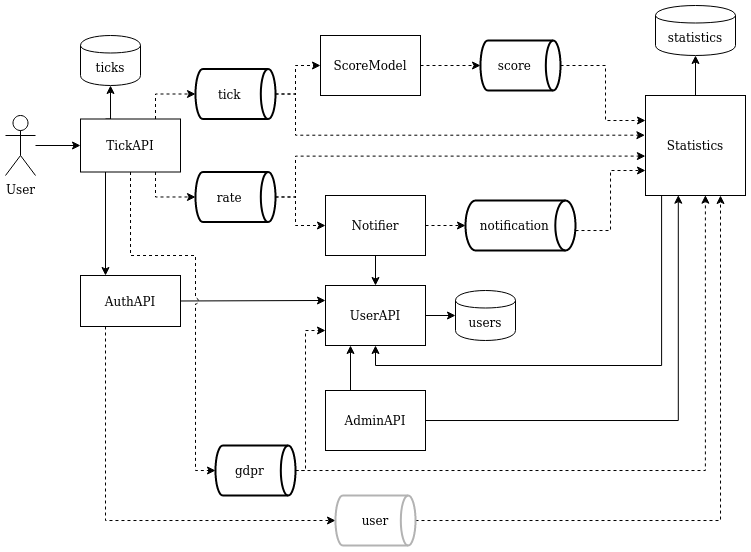

The diagram above was exported from draw.io. Its source (the exported page's mxGraphModel, read from the mxfile embedded in the PNG):
<mxGraphModel dx="1178" dy="644" grid="1" gridSize="10" guides="1" tooltips="1" connect="1" arrows="1" fold="1" page="1" pageScale="1" pageWidth="850" pageHeight="1100" math="0" shadow="0">
  <root>
    <mxCell id="0" />
    <mxCell id="1" parent="0" />
    <mxCell id="IEIjysA2StUqeWLT_mkF-5" style="edgeStyle=orthogonalEdgeStyle;rounded=0;orthogonalLoop=1;jettySize=auto;html=1;entryX=0;entryY=0.5;entryDx=0;entryDy=0;" parent="1" source="IEIjysA2StUqeWLT_mkF-1" target="IEIjysA2StUqeWLT_mkF-3" edge="1">
      <mxGeometry relative="1" as="geometry">
        <mxPoint x="185" y="120" as="targetPoint" />
      </mxGeometry>
    </mxCell>
    <mxCell id="IEIjysA2StUqeWLT_mkF-1" value="User" style="shape=umlActor;verticalLabelPosition=bottom;labelBackgroundColor=#ffffff;verticalAlign=top;html=1;outlineConnect=0;" parent="1" vertex="1">
      <mxGeometry x="60" y="140" width="30" height="60" as="geometry" />
    </mxCell>
    <mxCell id="IEIjysA2StUqeWLT_mkF-7" style="edgeStyle=orthogonalEdgeStyle;rounded=0;orthogonalLoop=1;jettySize=auto;html=1;entryX=0;entryY=0.5;entryDx=0;entryDy=0;entryPerimeter=0;exitX=0.75;exitY=0;exitDx=0;exitDy=0;dashed=1;" parent="1" source="IEIjysA2StUqeWLT_mkF-3" target="IEIjysA2StUqeWLT_mkF-4" edge="1">
      <mxGeometry relative="1" as="geometry" />
    </mxCell>
    <mxCell id="IEIjysA2StUqeWLT_mkF-8" style="edgeStyle=orthogonalEdgeStyle;rounded=0;orthogonalLoop=1;jettySize=auto;html=1;entryX=0;entryY=0.5;entryDx=0;entryDy=0;entryPerimeter=0;exitX=0.75;exitY=1;exitDx=0;exitDy=0;dashed=1;" parent="1" source="IEIjysA2StUqeWLT_mkF-3" target="IEIjysA2StUqeWLT_mkF-6" edge="1">
      <mxGeometry relative="1" as="geometry" />
    </mxCell>
    <mxCell id="IEIjysA2StUqeWLT_mkF-35" style="edgeStyle=orthogonalEdgeStyle;rounded=0;orthogonalLoop=1;jettySize=auto;html=1;exitX=0.25;exitY=0;exitDx=0;exitDy=0;entryX=0.5;entryY=1;entryDx=0;entryDy=0;" parent="1" source="IEIjysA2StUqeWLT_mkF-3" target="IEIjysA2StUqeWLT_mkF-34" edge="1">
      <mxGeometry relative="1" as="geometry" />
    </mxCell>
    <mxCell id="apMDoxWNtD7e5_gHBsgs-4" style="edgeStyle=orthogonalEdgeStyle;rounded=0;orthogonalLoop=1;jettySize=auto;html=1;exitX=0.25;exitY=1;exitDx=0;exitDy=0;entryX=0.25;entryY=0;entryDx=0;entryDy=0;" parent="1" source="IEIjysA2StUqeWLT_mkF-3" target="apMDoxWNtD7e5_gHBsgs-3" edge="1">
      <mxGeometry relative="1" as="geometry" />
    </mxCell>
    <mxCell id="IEIjysA2StUqeWLT_mkF-3" value="TickAPI" style="rounded=0;whiteSpace=wrap;html=1;" parent="1" vertex="1">
      <mxGeometry x="135" y="143.5" width="100" height="53" as="geometry" />
    </mxCell>
    <mxCell id="IEIjysA2StUqeWLT_mkF-12" style="edgeStyle=orthogonalEdgeStyle;rounded=0;orthogonalLoop=1;jettySize=auto;html=1;entryX=0;entryY=0.5;entryDx=0;entryDy=0;dashed=1;" parent="1" source="IEIjysA2StUqeWLT_mkF-4" target="IEIjysA2StUqeWLT_mkF-11" edge="1">
      <mxGeometry relative="1" as="geometry">
        <Array as="points">
          <mxPoint x="350" y="119" />
          <mxPoint x="350" y="90" />
        </Array>
      </mxGeometry>
    </mxCell>
    <mxCell id="IEIjysA2StUqeWLT_mkF-14" style="edgeStyle=orthogonalEdgeStyle;rounded=0;orthogonalLoop=1;jettySize=auto;html=1;entryX=0;entryY=0.25;entryDx=0;entryDy=0;dashed=1;exitX=1;exitY=0.5;exitDx=0;exitDy=0;exitPerimeter=0;" parent="1" source="IEIjysA2StUqeWLT_mkF-15" target="IEIjysA2StUqeWLT_mkF-13" edge="1">
      <mxGeometry relative="1" as="geometry">
        <Array as="points">
          <mxPoint x="660" y="90" />
          <mxPoint x="660" y="145" />
        </Array>
      </mxGeometry>
    </mxCell>
    <mxCell id="IEIjysA2StUqeWLT_mkF-45" style="edgeStyle=orthogonalEdgeStyle;rounded=0;orthogonalLoop=1;jettySize=auto;html=1;entryX=-0.006;entryY=0.397;entryDx=0;entryDy=0;dashed=1;endArrow=classic;endFill=1;exitX=1;exitY=0.5;exitDx=0;exitDy=0;exitPerimeter=0;entryPerimeter=0;" parent="1" source="IEIjysA2StUqeWLT_mkF-4" target="IEIjysA2StUqeWLT_mkF-13" edge="1">
      <mxGeometry relative="1" as="geometry">
        <Array as="points">
          <mxPoint x="350" y="119" />
          <mxPoint x="350" y="160" />
        </Array>
      </mxGeometry>
    </mxCell>
    <mxCell id="IEIjysA2StUqeWLT_mkF-4" value="tick&amp;nbsp;&amp;nbsp;&amp;nbsp; " style="strokeWidth=2;html=1;shape=mxgraph.flowchart.direct_data;whiteSpace=wrap;" parent="1" vertex="1">
      <mxGeometry x="250" y="93.5" width="80" height="50" as="geometry" />
    </mxCell>
    <mxCell id="IEIjysA2StUqeWLT_mkF-23" style="edgeStyle=orthogonalEdgeStyle;rounded=0;orthogonalLoop=1;jettySize=auto;html=1;entryX=-0.001;entryY=0.606;entryDx=0;entryDy=0;dashed=1;exitX=1;exitY=0.5;exitDx=0;exitDy=0;exitPerimeter=0;entryPerimeter=0;" parent="1" source="IEIjysA2StUqeWLT_mkF-6" target="IEIjysA2StUqeWLT_mkF-13" edge="1">
      <mxGeometry relative="1" as="geometry">
        <Array as="points">
          <mxPoint x="350" y="222" />
          <mxPoint x="350" y="181" />
        </Array>
      </mxGeometry>
    </mxCell>
    <mxCell id="IEIjysA2StUqeWLT_mkF-38" style="edgeStyle=orthogonalEdgeStyle;rounded=0;orthogonalLoop=1;jettySize=auto;html=1;entryX=0;entryY=0.5;entryDx=0;entryDy=0;endArrow=classic;endFill=1;dashed=1;" parent="1" source="IEIjysA2StUqeWLT_mkF-6" target="IEIjysA2StUqeWLT_mkF-37" edge="1">
      <mxGeometry relative="1" as="geometry">
        <Array as="points">
          <mxPoint x="350" y="222" />
          <mxPoint x="350" y="250" />
        </Array>
      </mxGeometry>
    </mxCell>
    <mxCell id="IEIjysA2StUqeWLT_mkF-6" value="rate&amp;nbsp;&amp;nbsp;&amp;nbsp; " style="strokeWidth=2;html=1;shape=mxgraph.flowchart.direct_data;whiteSpace=wrap;" parent="1" vertex="1">
      <mxGeometry x="250" y="196.5" width="80" height="50" as="geometry" />
    </mxCell>
    <mxCell id="IEIjysA2StUqeWLT_mkF-16" style="edgeStyle=orthogonalEdgeStyle;rounded=0;orthogonalLoop=1;jettySize=auto;html=1;entryX=0;entryY=0.5;entryDx=0;entryDy=0;entryPerimeter=0;dashed=1;" parent="1" source="IEIjysA2StUqeWLT_mkF-11" target="IEIjysA2StUqeWLT_mkF-15" edge="1">
      <mxGeometry relative="1" as="geometry" />
    </mxCell>
    <mxCell id="IEIjysA2StUqeWLT_mkF-29" style="edgeStyle=orthogonalEdgeStyle;rounded=0;orthogonalLoop=1;jettySize=auto;html=1;entryX=0.5;entryY=1;entryDx=0;entryDy=0;exitX=0.5;exitY=0;exitDx=0;exitDy=0;" parent="1" source="IEIjysA2StUqeWLT_mkF-13" target="IEIjysA2StUqeWLT_mkF-27" edge="1">
      <mxGeometry relative="1" as="geometry" />
    </mxCell>
    <mxCell id="IEIjysA2StUqeWLT_mkF-36" style="edgeStyle=orthogonalEdgeStyle;rounded=0;orthogonalLoop=1;jettySize=auto;html=1;entryX=0.5;entryY=1;entryDx=0;entryDy=0;endArrow=classic;endFill=1;exitX=0.161;exitY=1.001;exitDx=0;exitDy=0;exitPerimeter=0;" parent="1" source="IEIjysA2StUqeWLT_mkF-13" target="IEIjysA2StUqeWLT_mkF-21" edge="1">
      <mxGeometry relative="1" as="geometry" />
    </mxCell>
    <mxCell id="IEIjysA2StUqeWLT_mkF-13" value="Statistics" style="rounded=0;whiteSpace=wrap;html=1;" parent="1" vertex="1">
      <mxGeometry x="700" y="120" width="100" height="100" as="geometry" />
    </mxCell>
    <mxCell id="IEIjysA2StUqeWLT_mkF-26" style="edgeStyle=orthogonalEdgeStyle;rounded=0;orthogonalLoop=1;jettySize=auto;html=1;entryX=0;entryY=0.5;entryDx=0;entryDy=0;" parent="1" source="IEIjysA2StUqeWLT_mkF-21" target="IEIjysA2StUqeWLT_mkF-25" edge="1">
      <mxGeometry relative="1" as="geometry" />
    </mxCell>
    <mxCell id="IEIjysA2StUqeWLT_mkF-21" value="UserAPI" style="rounded=0;whiteSpace=wrap;html=1;" parent="1" vertex="1">
      <mxGeometry x="380" y="310" width="100" height="60" as="geometry" />
    </mxCell>
    <mxCell id="IEIjysA2StUqeWLT_mkF-25" value="users" style="shape=cylinder;whiteSpace=wrap;html=1;boundedLbl=1;backgroundOutline=1;" parent="1" vertex="1">
      <mxGeometry x="510" y="315" width="60" height="50" as="geometry" />
    </mxCell>
    <mxCell id="IEIjysA2StUqeWLT_mkF-27" value="statistics" style="shape=cylinder;whiteSpace=wrap;html=1;boundedLbl=1;backgroundOutline=1;" parent="1" vertex="1">
      <mxGeometry x="710" y="30" width="80" height="50" as="geometry" />
    </mxCell>
    <mxCell id="IEIjysA2StUqeWLT_mkF-34" value="ticks" style="shape=cylinder;whiteSpace=wrap;html=1;boundedLbl=1;backgroundOutline=1;shadow=0;fillColor=#FFFFFF;" parent="1" vertex="1">
      <mxGeometry x="135" y="60" width="60" height="50" as="geometry" />
    </mxCell>
    <mxCell id="IEIjysA2StUqeWLT_mkF-41" style="edgeStyle=orthogonalEdgeStyle;rounded=0;orthogonalLoop=1;jettySize=auto;html=1;entryX=0;entryY=0.5;entryDx=0;entryDy=0;entryPerimeter=0;dashed=1;endArrow=classic;endFill=1;" parent="1" source="IEIjysA2StUqeWLT_mkF-37" target="IEIjysA2StUqeWLT_mkF-40" edge="1">
      <mxGeometry relative="1" as="geometry" />
    </mxCell>
    <mxCell id="IEIjysA2StUqeWLT_mkF-47" style="edgeStyle=orthogonalEdgeStyle;rounded=0;orthogonalLoop=1;jettySize=auto;html=1;entryX=0.5;entryY=0;entryDx=0;entryDy=0;endArrow=classic;endFill=1;exitX=0.5;exitY=1;exitDx=0;exitDy=0;" parent="1" source="IEIjysA2StUqeWLT_mkF-37" target="IEIjysA2StUqeWLT_mkF-21" edge="1">
      <mxGeometry relative="1" as="geometry" />
    </mxCell>
    <mxCell id="IEIjysA2StUqeWLT_mkF-37" value="Notifier" style="rounded=0;whiteSpace=wrap;html=1;shadow=0;fillColor=#FFFFFF;" parent="1" vertex="1">
      <mxGeometry x="380" y="220" width="100" height="60" as="geometry" />
    </mxCell>
    <mxCell id="IEIjysA2StUqeWLT_mkF-46" style="edgeStyle=orthogonalEdgeStyle;rounded=0;orthogonalLoop=1;jettySize=auto;html=1;entryX=0;entryY=0.75;entryDx=0;entryDy=0;dashed=1;endArrow=classic;endFill=1;" parent="1" source="IEIjysA2StUqeWLT_mkF-40" target="IEIjysA2StUqeWLT_mkF-13" edge="1">
      <mxGeometry relative="1" as="geometry">
        <Array as="points">
          <mxPoint x="665" y="255" />
          <mxPoint x="665" y="195" />
        </Array>
      </mxGeometry>
    </mxCell>
    <mxCell id="IEIjysA2StUqeWLT_mkF-40" value="notification&amp;nbsp;&amp;nbsp;&amp;nbsp; " style="strokeWidth=2;html=1;shape=mxgraph.flowchart.direct_data;whiteSpace=wrap;" parent="1" vertex="1">
      <mxGeometry x="520" y="225" width="110" height="50" as="geometry" />
    </mxCell>
    <mxCell id="IEIjysA2StUqeWLT_mkF-11" value="ScoreModel" style="rounded=0;whiteSpace=wrap;html=1;" parent="1" vertex="1">
      <mxGeometry x="375" y="60" width="100" height="60" as="geometry" />
    </mxCell>
    <mxCell id="IEIjysA2StUqeWLT_mkF-15" value="score&amp;nbsp;&amp;nbsp;&amp;nbsp; " style="strokeWidth=2;html=1;shape=mxgraph.flowchart.direct_data;whiteSpace=wrap;" parent="1" vertex="1">
      <mxGeometry x="535" y="65" width="80" height="50" as="geometry" />
    </mxCell>
    <mxCell id="apMDoxWNtD7e5_gHBsgs-5" style="edgeStyle=orthogonalEdgeStyle;rounded=0;orthogonalLoop=1;jettySize=auto;html=1;entryX=0;entryY=0.25;entryDx=0;entryDy=0;jumpStyle=arc;" parent="1" source="apMDoxWNtD7e5_gHBsgs-3" target="IEIjysA2StUqeWLT_mkF-21" edge="1">
      <mxGeometry relative="1" as="geometry" />
    </mxCell>
    <mxCell id="apMDoxWNtD7e5_gHBsgs-9" style="edgeStyle=orthogonalEdgeStyle;rounded=0;orthogonalLoop=1;jettySize=auto;html=1;entryX=0;entryY=0.5;entryDx=0;entryDy=0;entryPerimeter=0;exitX=0.25;exitY=1;exitDx=0;exitDy=0;dashed=1;" parent="1" source="apMDoxWNtD7e5_gHBsgs-3" target="apMDoxWNtD7e5_gHBsgs-7" edge="1">
      <mxGeometry relative="1" as="geometry" />
    </mxCell>
    <mxCell id="apMDoxWNtD7e5_gHBsgs-3" value="AuthAPI" style="rounded=0;whiteSpace=wrap;html=1;" parent="1" vertex="1">
      <mxGeometry x="135" y="300" width="100" height="51" as="geometry" />
    </mxCell>
    <mxCell id="apMDoxWNtD7e5_gHBsgs-10" style="edgeStyle=orthogonalEdgeStyle;rounded=0;orthogonalLoop=1;jettySize=auto;html=1;entryX=0.75;entryY=1;entryDx=0;entryDy=0;dashed=1;" parent="1" source="apMDoxWNtD7e5_gHBsgs-7" target="IEIjysA2StUqeWLT_mkF-13" edge="1">
      <mxGeometry relative="1" as="geometry" />
    </mxCell>
    <mxCell id="apMDoxWNtD7e5_gHBsgs-7" value="user" style="strokeWidth=2;html=1;shape=mxgraph.flowchart.direct_data;whiteSpace=wrap;strokeColor=#B3B3B3;" parent="1" vertex="1">
      <mxGeometry x="390" y="520" width="80" height="50" as="geometry" />
    </mxCell>
    <mxCell id="apMDoxWNtD7e5_gHBsgs-18" style="edgeStyle=orthogonalEdgeStyle;rounded=0;jumpStyle=arc;orthogonalLoop=1;jettySize=auto;html=1;entryX=0;entryY=0.75;entryDx=0;entryDy=0;dashed=1;exitX=1;exitY=0.5;exitDx=0;exitDy=0;exitPerimeter=0;" parent="1" source="apMDoxWNtD7e5_gHBsgs-12" target="IEIjysA2StUqeWLT_mkF-21" edge="1">
      <mxGeometry relative="1" as="geometry">
        <Array as="points">
          <mxPoint x="360" y="495" />
          <mxPoint x="360" y="355" />
        </Array>
      </mxGeometry>
    </mxCell>
    <mxCell id="apMDoxWNtD7e5_gHBsgs-20" style="edgeStyle=orthogonalEdgeStyle;rounded=0;jumpStyle=arc;orthogonalLoop=1;jettySize=auto;html=1;entryX=0.599;entryY=0.997;entryDx=0;entryDy=0;dashed=1;entryPerimeter=0;" parent="1" source="apMDoxWNtD7e5_gHBsgs-12" target="IEIjysA2StUqeWLT_mkF-13" edge="1">
      <mxGeometry relative="1" as="geometry" />
    </mxCell>
    <mxCell id="apMDoxWNtD7e5_gHBsgs-12" value="gdpr&amp;nbsp;&amp;nbsp;&amp;nbsp; " style="strokeWidth=2;html=1;shape=mxgraph.flowchart.direct_data;whiteSpace=wrap;" parent="1" vertex="1">
      <mxGeometry x="270" y="470" width="80" height="50" as="geometry" />
    </mxCell>
    <mxCell id="apMDoxWNtD7e5_gHBsgs-15" style="edgeStyle=orthogonalEdgeStyle;rounded=0;orthogonalLoop=1;jettySize=auto;html=1;entryX=0.328;entryY=0.997;entryDx=0;entryDy=0;entryPerimeter=0;" parent="1" source="apMDoxWNtD7e5_gHBsgs-14" target="IEIjysA2StUqeWLT_mkF-13" edge="1">
      <mxGeometry relative="1" as="geometry" />
    </mxCell>
    <mxCell id="apMDoxWNtD7e5_gHBsgs-19" style="edgeStyle=orthogonalEdgeStyle;rounded=0;jumpStyle=arc;orthogonalLoop=1;jettySize=auto;html=1;entryX=0.25;entryY=1;entryDx=0;entryDy=0;exitX=0.25;exitY=0;exitDx=0;exitDy=0;" parent="1" source="apMDoxWNtD7e5_gHBsgs-14" target="IEIjysA2StUqeWLT_mkF-21" edge="1">
      <mxGeometry relative="1" as="geometry" />
    </mxCell>
    <mxCell id="apMDoxWNtD7e5_gHBsgs-14" value="AdminAPI" style="rounded=0;whiteSpace=wrap;html=1;" parent="1" vertex="1">
      <mxGeometry x="380" y="415" width="100" height="60" as="geometry" />
    </mxCell>
    <mxCell id="apMDoxWNtD7e5_gHBsgs-17" style="edgeStyle=orthogonalEdgeStyle;rounded=0;orthogonalLoop=1;jettySize=auto;html=1;entryX=0;entryY=0.5;entryDx=0;entryDy=0;entryPerimeter=0;dashed=1;jumpStyle=arc;exitX=0.5;exitY=1;exitDx=0;exitDy=0;" parent="1" source="IEIjysA2StUqeWLT_mkF-3" target="apMDoxWNtD7e5_gHBsgs-12" edge="1">
      <mxGeometry relative="1" as="geometry">
        <Array as="points">
          <mxPoint x="185" y="280" />
          <mxPoint x="250" y="280" />
          <mxPoint x="250" y="495" />
        </Array>
      </mxGeometry>
    </mxCell>
  </root>
</mxGraphModel>